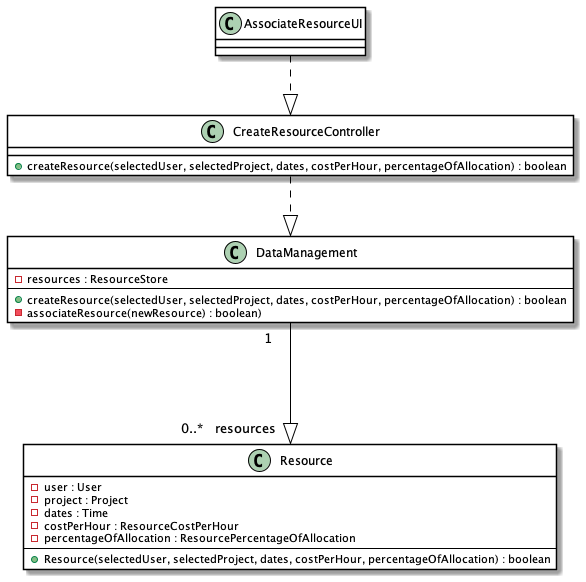

The diagram above was rendered by PlantUML. Its source (embedded in the PNG):
@startuml
'https://plantuml.com/class-diagram

skinparam class {
BackgroundColor White
ArrowColor Black
BorderColor Black
}

class AssociateResourceUI
class CreateResourceController
class DataManagement
class Resource

CreateResourceController <|.up. AssociateResourceUI
DataManagement <|.up. CreateResourceController
Resource "0..*   resources  " <|-up-- "1    " DataManagement

class CreateResourceController {
+createResource(selectedUser, selectedProject, dates, costPerHour, percentageOfAllocation) : boolean
}

class DataManagement {
-resources : ResourceStore
--
+createResource(selectedUser, selectedProject, dates, costPerHour, percentageOfAllocation) : boolean
-associateResource(newResource) : boolean)
}

class Resource {
-user : User
-project : Project
-dates : Time
-costPerHour : ResourceCostPerHour
-percentageOfAllocation : ResourcePercentageOfAllocation
--
+Resource(selectedUser, selectedProject, dates, costPerHour, percentageOfAllocation) : boolean
}

@enduml